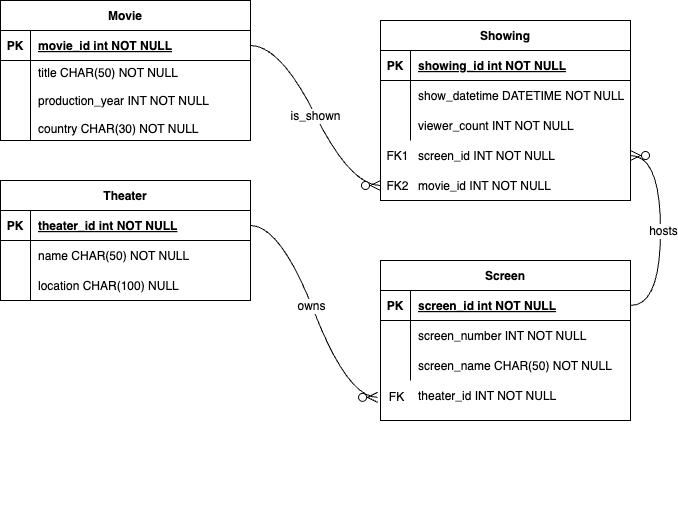

The diagram above was exported from draw.io. Its source (the exported page's mxGraphModel, read from the mxfile embedded in the PNG):
<mxGraphModel dx="1068" dy="792" grid="1" gridSize="10" guides="1" tooltips="1" connect="1" arrows="1" fold="1" page="1" pageScale="1" pageWidth="850" pageHeight="1100" math="0" shadow="0" extFonts="Permanent Marker^https://fonts.googleapis.com/css?family=Permanent+Marker">
  <root>
    <mxCell id="0" />
    <mxCell id="1" parent="0" />
    <mxCell id="C-vyLk0tnHw3VtMMgP7b-2" value="Theater" style="shape=table;startSize=30;container=1;collapsible=1;childLayout=tableLayout;fixedRows=1;rowLines=0;fontStyle=1;align=center;resizeLast=1;" parent="1" vertex="1">
      <mxGeometry x="120" y="300" width="250" height="120" as="geometry" />
    </mxCell>
    <mxCell id="C-vyLk0tnHw3VtMMgP7b-3" value="" style="shape=partialRectangle;collapsible=0;dropTarget=0;pointerEvents=0;fillColor=none;points=[[0,0.5],[1,0.5]];portConstraint=eastwest;top=0;left=0;right=0;bottom=1;" parent="C-vyLk0tnHw3VtMMgP7b-2" vertex="1">
      <mxGeometry y="30" width="250" height="30" as="geometry" />
    </mxCell>
    <mxCell id="C-vyLk0tnHw3VtMMgP7b-4" value="PK" style="shape=partialRectangle;overflow=hidden;connectable=0;fillColor=none;top=0;left=0;bottom=0;right=0;fontStyle=1;" parent="C-vyLk0tnHw3VtMMgP7b-3" vertex="1">
      <mxGeometry width="30" height="30" as="geometry">
        <mxRectangle width="30" height="30" as="alternateBounds" />
      </mxGeometry>
    </mxCell>
    <mxCell id="C-vyLk0tnHw3VtMMgP7b-5" value="theater_id int NOT NULL " style="shape=partialRectangle;overflow=hidden;connectable=0;fillColor=none;top=0;left=0;bottom=0;right=0;align=left;spacingLeft=6;fontStyle=5;" parent="C-vyLk0tnHw3VtMMgP7b-3" vertex="1">
      <mxGeometry x="30" width="220" height="30" as="geometry">
        <mxRectangle width="220" height="30" as="alternateBounds" />
      </mxGeometry>
    </mxCell>
    <mxCell id="C-vyLk0tnHw3VtMMgP7b-6" value="" style="shape=partialRectangle;collapsible=0;dropTarget=0;pointerEvents=0;fillColor=none;points=[[0,0.5],[1,0.5]];portConstraint=eastwest;top=0;left=0;right=0;bottom=0;" parent="C-vyLk0tnHw3VtMMgP7b-2" vertex="1">
      <mxGeometry y="60" width="250" height="30" as="geometry" />
    </mxCell>
    <mxCell id="C-vyLk0tnHw3VtMMgP7b-7" value="" style="shape=partialRectangle;overflow=hidden;connectable=0;fillColor=none;top=0;left=0;bottom=0;right=0;" parent="C-vyLk0tnHw3VtMMgP7b-6" vertex="1">
      <mxGeometry width="30" height="30" as="geometry">
        <mxRectangle width="30" height="30" as="alternateBounds" />
      </mxGeometry>
    </mxCell>
    <mxCell id="C-vyLk0tnHw3VtMMgP7b-8" value="name CHAR(50) NOT NULL" style="shape=partialRectangle;overflow=hidden;connectable=0;fillColor=none;top=0;left=0;bottom=0;right=0;align=left;spacingLeft=6;" parent="C-vyLk0tnHw3VtMMgP7b-6" vertex="1">
      <mxGeometry x="30" width="220" height="30" as="geometry">
        <mxRectangle width="220" height="30" as="alternateBounds" />
      </mxGeometry>
    </mxCell>
    <mxCell id="C-vyLk0tnHw3VtMMgP7b-9" value="" style="shape=partialRectangle;collapsible=0;dropTarget=0;pointerEvents=0;fillColor=none;points=[[0,0.5],[1,0.5]];portConstraint=eastwest;top=0;left=0;right=0;bottom=0;" parent="C-vyLk0tnHw3VtMMgP7b-2" vertex="1">
      <mxGeometry y="90" width="250" height="30" as="geometry" />
    </mxCell>
    <mxCell id="C-vyLk0tnHw3VtMMgP7b-10" value="" style="shape=partialRectangle;overflow=hidden;connectable=0;fillColor=none;top=0;left=0;bottom=0;right=0;" parent="C-vyLk0tnHw3VtMMgP7b-9" vertex="1">
      <mxGeometry width="30" height="30" as="geometry">
        <mxRectangle width="30" height="30" as="alternateBounds" />
      </mxGeometry>
    </mxCell>
    <mxCell id="C-vyLk0tnHw3VtMMgP7b-11" value="location CHAR(100) NULL" style="shape=partialRectangle;overflow=hidden;connectable=0;fillColor=none;top=0;left=0;bottom=0;right=0;align=left;spacingLeft=6;" parent="C-vyLk0tnHw3VtMMgP7b-9" vertex="1">
      <mxGeometry x="30" width="220" height="30" as="geometry">
        <mxRectangle width="220" height="30" as="alternateBounds" />
      </mxGeometry>
    </mxCell>
    <mxCell id="C-vyLk0tnHw3VtMMgP7b-13" value="Screen" style="shape=table;startSize=30;container=1;collapsible=1;childLayout=tableLayout;fixedRows=1;rowLines=0;fontStyle=1;align=center;resizeLast=1;" parent="1" vertex="1">
      <mxGeometry x="500" y="380" width="250" height="160" as="geometry" />
    </mxCell>
    <mxCell id="C-vyLk0tnHw3VtMMgP7b-14" value="" style="shape=partialRectangle;collapsible=0;dropTarget=0;pointerEvents=0;fillColor=none;points=[[0,0.5],[1,0.5]];portConstraint=eastwest;top=0;left=0;right=0;bottom=1;" parent="C-vyLk0tnHw3VtMMgP7b-13" vertex="1">
      <mxGeometry y="30" width="250" height="30" as="geometry" />
    </mxCell>
    <mxCell id="C-vyLk0tnHw3VtMMgP7b-15" value="PK" style="shape=partialRectangle;overflow=hidden;connectable=0;fillColor=none;top=0;left=0;bottom=0;right=0;fontStyle=1;" parent="C-vyLk0tnHw3VtMMgP7b-14" vertex="1">
      <mxGeometry width="30" height="30" as="geometry">
        <mxRectangle width="30" height="30" as="alternateBounds" />
      </mxGeometry>
    </mxCell>
    <mxCell id="C-vyLk0tnHw3VtMMgP7b-16" value="screen_id int NOT NULL " style="shape=partialRectangle;overflow=hidden;connectable=0;fillColor=none;top=0;left=0;bottom=0;right=0;align=left;spacingLeft=6;fontStyle=5;" parent="C-vyLk0tnHw3VtMMgP7b-14" vertex="1">
      <mxGeometry x="30" width="220" height="30" as="geometry">
        <mxRectangle width="220" height="30" as="alternateBounds" />
      </mxGeometry>
    </mxCell>
    <mxCell id="C-vyLk0tnHw3VtMMgP7b-17" value="" style="shape=partialRectangle;collapsible=0;dropTarget=0;pointerEvents=0;fillColor=none;points=[[0,0.5],[1,0.5]];portConstraint=eastwest;top=0;left=0;right=0;bottom=0;" parent="C-vyLk0tnHw3VtMMgP7b-13" vertex="1">
      <mxGeometry y="60" width="250" height="30" as="geometry" />
    </mxCell>
    <mxCell id="C-vyLk0tnHw3VtMMgP7b-18" value="" style="shape=partialRectangle;overflow=hidden;connectable=0;fillColor=none;top=0;left=0;bottom=0;right=0;" parent="C-vyLk0tnHw3VtMMgP7b-17" vertex="1">
      <mxGeometry width="30" height="30" as="geometry">
        <mxRectangle width="30" height="30" as="alternateBounds" />
      </mxGeometry>
    </mxCell>
    <mxCell id="C-vyLk0tnHw3VtMMgP7b-19" value="screen_number INT NOT NULL" style="shape=partialRectangle;overflow=hidden;connectable=0;fillColor=none;top=0;left=0;bottom=0;right=0;align=left;spacingLeft=6;" parent="C-vyLk0tnHw3VtMMgP7b-17" vertex="1">
      <mxGeometry x="30" width="220" height="30" as="geometry">
        <mxRectangle width="220" height="30" as="alternateBounds" />
      </mxGeometry>
    </mxCell>
    <mxCell id="C-vyLk0tnHw3VtMMgP7b-20" value="" style="shape=partialRectangle;collapsible=0;dropTarget=0;pointerEvents=0;fillColor=none;points=[[0,0.5],[1,0.5]];portConstraint=eastwest;top=0;left=0;right=0;bottom=0;" parent="C-vyLk0tnHw3VtMMgP7b-13" vertex="1">
      <mxGeometry y="90" width="250" height="30" as="geometry" />
    </mxCell>
    <mxCell id="C-vyLk0tnHw3VtMMgP7b-21" value="" style="shape=partialRectangle;overflow=hidden;connectable=0;fillColor=none;top=0;left=0;bottom=0;right=0;" parent="C-vyLk0tnHw3VtMMgP7b-20" vertex="1">
      <mxGeometry width="30" height="30" as="geometry">
        <mxRectangle width="30" height="30" as="alternateBounds" />
      </mxGeometry>
    </mxCell>
    <mxCell id="C-vyLk0tnHw3VtMMgP7b-22" value="screen_name CHAR(50) NOT NULL" style="shape=partialRectangle;overflow=hidden;connectable=0;fillColor=none;top=0;left=0;bottom=0;right=0;align=left;spacingLeft=6;" parent="C-vyLk0tnHw3VtMMgP7b-20" vertex="1">
      <mxGeometry x="30" width="220" height="30" as="geometry">
        <mxRectangle width="220" height="30" as="alternateBounds" />
      </mxGeometry>
    </mxCell>
    <mxCell id="C-vyLk0tnHw3VtMMgP7b-23" value="Movie" style="shape=table;startSize=30;container=1;collapsible=1;childLayout=tableLayout;fixedRows=1;rowLines=0;fontStyle=1;align=center;resizeLast=1;" parent="1" vertex="1">
      <mxGeometry x="120" y="120" width="250" height="140" as="geometry" />
    </mxCell>
    <mxCell id="C-vyLk0tnHw3VtMMgP7b-24" value="" style="shape=partialRectangle;collapsible=0;dropTarget=0;pointerEvents=0;fillColor=none;points=[[0,0.5],[1,0.5]];portConstraint=eastwest;top=0;left=0;right=0;bottom=1;" parent="C-vyLk0tnHw3VtMMgP7b-23" vertex="1">
      <mxGeometry y="30" width="250" height="30" as="geometry" />
    </mxCell>
    <mxCell id="C-vyLk0tnHw3VtMMgP7b-25" value="PK" style="shape=partialRectangle;overflow=hidden;connectable=0;fillColor=none;top=0;left=0;bottom=0;right=0;fontStyle=1;" parent="C-vyLk0tnHw3VtMMgP7b-24" vertex="1">
      <mxGeometry width="30" height="30" as="geometry">
        <mxRectangle width="30" height="30" as="alternateBounds" />
      </mxGeometry>
    </mxCell>
    <mxCell id="C-vyLk0tnHw3VtMMgP7b-26" value="movie_id int NOT NULL " style="shape=partialRectangle;overflow=hidden;connectable=0;fillColor=none;top=0;left=0;bottom=0;right=0;align=left;spacingLeft=6;fontStyle=5;" parent="C-vyLk0tnHw3VtMMgP7b-24" vertex="1">
      <mxGeometry x="30" width="220" height="30" as="geometry">
        <mxRectangle width="220" height="30" as="alternateBounds" />
      </mxGeometry>
    </mxCell>
    <mxCell id="C-vyLk0tnHw3VtMMgP7b-27" value="" style="shape=partialRectangle;collapsible=0;dropTarget=0;pointerEvents=0;fillColor=none;points=[[0,0.5],[1,0.5]];portConstraint=eastwest;top=0;left=0;right=0;bottom=0;" parent="C-vyLk0tnHw3VtMMgP7b-23" vertex="1">
      <mxGeometry y="60" width="250" height="80" as="geometry" />
    </mxCell>
    <mxCell id="C-vyLk0tnHw3VtMMgP7b-28" value="" style="shape=partialRectangle;overflow=hidden;connectable=0;fillColor=none;top=0;left=0;bottom=0;right=0;" parent="C-vyLk0tnHw3VtMMgP7b-27" vertex="1">
      <mxGeometry width="30" height="80" as="geometry">
        <mxRectangle width="30" height="80" as="alternateBounds" />
      </mxGeometry>
    </mxCell>
    <mxCell id="C-vyLk0tnHw3VtMMgP7b-29" value="title CHAR(50) NOT NULL&#10;&#10;production_year INT NOT NULL&#10;&#10;country CHAR(30) NOT NULL" style="shape=partialRectangle;overflow=hidden;connectable=0;fillColor=none;top=0;left=0;bottom=0;right=0;align=left;spacingLeft=6;" parent="C-vyLk0tnHw3VtMMgP7b-27" vertex="1">
      <mxGeometry x="30" width="220" height="80" as="geometry">
        <mxRectangle width="220" height="80" as="alternateBounds" />
      </mxGeometry>
    </mxCell>
    <mxCell id="hzImRjymSNWDJQrbWUuN-4" value="Showing" style="shape=table;startSize=30;container=1;collapsible=1;childLayout=tableLayout;fixedRows=1;rowLines=0;fontStyle=1;align=center;resizeLast=1;" vertex="1" parent="1">
      <mxGeometry x="500" y="140" width="250" height="180" as="geometry" />
    </mxCell>
    <mxCell id="hzImRjymSNWDJQrbWUuN-5" value="" style="shape=partialRectangle;collapsible=0;dropTarget=0;pointerEvents=0;fillColor=none;points=[[0,0.5],[1,0.5]];portConstraint=eastwest;top=0;left=0;right=0;bottom=1;" vertex="1" parent="hzImRjymSNWDJQrbWUuN-4">
      <mxGeometry y="30" width="250" height="30" as="geometry" />
    </mxCell>
    <mxCell id="hzImRjymSNWDJQrbWUuN-6" value="PK" style="shape=partialRectangle;overflow=hidden;connectable=0;fillColor=none;top=0;left=0;bottom=0;right=0;fontStyle=1;" vertex="1" parent="hzImRjymSNWDJQrbWUuN-5">
      <mxGeometry width="30" height="30" as="geometry">
        <mxRectangle width="30" height="30" as="alternateBounds" />
      </mxGeometry>
    </mxCell>
    <mxCell id="hzImRjymSNWDJQrbWUuN-7" value="showing_id int NOT NULL " style="shape=partialRectangle;overflow=hidden;connectable=0;fillColor=none;top=0;left=0;bottom=0;right=0;align=left;spacingLeft=6;fontStyle=5;" vertex="1" parent="hzImRjymSNWDJQrbWUuN-5">
      <mxGeometry x="30" width="220" height="30" as="geometry">
        <mxRectangle width="220" height="30" as="alternateBounds" />
      </mxGeometry>
    </mxCell>
    <mxCell id="hzImRjymSNWDJQrbWUuN-8" value="" style="shape=partialRectangle;collapsible=0;dropTarget=0;pointerEvents=0;fillColor=none;points=[[0,0.5],[1,0.5]];portConstraint=eastwest;top=0;left=0;right=0;bottom=0;" vertex="1" parent="hzImRjymSNWDJQrbWUuN-4">
      <mxGeometry y="60" width="250" height="30" as="geometry" />
    </mxCell>
    <mxCell id="hzImRjymSNWDJQrbWUuN-9" value="" style="shape=partialRectangle;overflow=hidden;connectable=0;fillColor=none;top=0;left=0;bottom=0;right=0;" vertex="1" parent="hzImRjymSNWDJQrbWUuN-8">
      <mxGeometry width="30" height="30" as="geometry">
        <mxRectangle width="30" height="30" as="alternateBounds" />
      </mxGeometry>
    </mxCell>
    <mxCell id="hzImRjymSNWDJQrbWUuN-10" value="show_datetime DATETIME NOT NULL" style="shape=partialRectangle;overflow=hidden;connectable=0;fillColor=none;top=0;left=0;bottom=0;right=0;align=left;spacingLeft=6;" vertex="1" parent="hzImRjymSNWDJQrbWUuN-8">
      <mxGeometry x="30" width="220" height="30" as="geometry">
        <mxRectangle width="220" height="30" as="alternateBounds" />
      </mxGeometry>
    </mxCell>
    <mxCell id="hzImRjymSNWDJQrbWUuN-11" value="" style="shape=partialRectangle;collapsible=0;dropTarget=0;pointerEvents=0;fillColor=none;points=[[0,0.5],[1,0.5]];portConstraint=eastwest;top=0;left=0;right=0;bottom=0;" vertex="1" parent="hzImRjymSNWDJQrbWUuN-4">
      <mxGeometry y="90" width="250" height="30" as="geometry" />
    </mxCell>
    <mxCell id="hzImRjymSNWDJQrbWUuN-12" value="" style="shape=partialRectangle;overflow=hidden;connectable=0;fillColor=none;top=0;left=0;bottom=0;right=0;" vertex="1" parent="hzImRjymSNWDJQrbWUuN-11">
      <mxGeometry width="30" height="30" as="geometry">
        <mxRectangle width="30" height="30" as="alternateBounds" />
      </mxGeometry>
    </mxCell>
    <mxCell id="hzImRjymSNWDJQrbWUuN-13" value="viewer_count INT NOT NULL" style="shape=partialRectangle;overflow=hidden;connectable=0;fillColor=none;top=0;left=0;bottom=0;right=0;align=left;spacingLeft=6;" vertex="1" parent="hzImRjymSNWDJQrbWUuN-11">
      <mxGeometry x="30" width="220" height="30" as="geometry">
        <mxRectangle width="220" height="30" as="alternateBounds" />
      </mxGeometry>
    </mxCell>
    <mxCell id="hzImRjymSNWDJQrbWUuN-14" value="theater_id INT NOT NULL" style="shape=partialRectangle;overflow=hidden;connectable=0;fillColor=none;top=0;left=0;bottom=0;right=0;align=left;spacingLeft=6;" vertex="1" parent="1">
      <mxGeometry x="530" y="500" width="220" height="30" as="geometry">
        <mxRectangle width="220" height="30" as="alternateBounds" />
      </mxGeometry>
    </mxCell>
    <mxCell id="hzImRjymSNWDJQrbWUuN-15" value="" style="shape=partialRectangle;overflow=hidden;connectable=0;fillColor=none;top=0;left=0;bottom=0;right=0;" vertex="1" parent="1">
      <mxGeometry x="410" y="610" width="30" height="30" as="geometry">
        <mxRectangle width="30" height="30" as="alternateBounds" />
      </mxGeometry>
    </mxCell>
    <mxCell id="hzImRjymSNWDJQrbWUuN-16" value="" style="shape=partialRectangle;collapsible=0;dropTarget=0;pointerEvents=0;fillColor=none;points=[[0,0.5],[1,0.5]];portConstraint=eastwest;top=0;left=0;right=0;bottom=0;" vertex="1" parent="1">
      <mxGeometry x="500" y="260" width="250" height="30" as="geometry" />
    </mxCell>
    <mxCell id="hzImRjymSNWDJQrbWUuN-17" value="" style="shape=partialRectangle;overflow=hidden;connectable=0;fillColor=none;top=0;left=0;bottom=0;right=0;" vertex="1" parent="hzImRjymSNWDJQrbWUuN-16">
      <mxGeometry width="30" height="30" as="geometry">
        <mxRectangle width="30" height="30" as="alternateBounds" />
      </mxGeometry>
    </mxCell>
    <mxCell id="hzImRjymSNWDJQrbWUuN-18" value="screen_id INT NOT NULL" style="shape=partialRectangle;overflow=hidden;connectable=0;fillColor=none;top=0;left=0;bottom=0;right=0;align=left;spacingLeft=6;" vertex="1" parent="hzImRjymSNWDJQrbWUuN-16">
      <mxGeometry x="30" width="220" height="30" as="geometry">
        <mxRectangle width="220" height="30" as="alternateBounds" />
      </mxGeometry>
    </mxCell>
    <mxCell id="hzImRjymSNWDJQrbWUuN-19" value="" style="shape=partialRectangle;collapsible=0;dropTarget=0;pointerEvents=0;fillColor=none;points=[[0,0.5],[1,0.5]];portConstraint=eastwest;top=0;left=0;right=0;bottom=0;" vertex="1" parent="1">
      <mxGeometry x="500" y="290" width="250" height="30" as="geometry" />
    </mxCell>
    <mxCell id="hzImRjymSNWDJQrbWUuN-20" value="" style="shape=partialRectangle;overflow=hidden;connectable=0;fillColor=none;top=0;left=0;bottom=0;right=0;" vertex="1" parent="hzImRjymSNWDJQrbWUuN-19">
      <mxGeometry width="30" height="30" as="geometry">
        <mxRectangle width="30" height="30" as="alternateBounds" />
      </mxGeometry>
    </mxCell>
    <mxCell id="hzImRjymSNWDJQrbWUuN-21" value="movie_id INT NOT NULL" style="shape=partialRectangle;overflow=hidden;connectable=0;fillColor=none;top=0;left=0;bottom=0;right=0;align=left;spacingLeft=6;" vertex="1" parent="hzImRjymSNWDJQrbWUuN-19">
      <mxGeometry x="30" width="220" height="30" as="geometry">
        <mxRectangle width="220" height="30" as="alternateBounds" />
      </mxGeometry>
    </mxCell>
    <mxCell id="hzImRjymSNWDJQrbWUuN-29" value="" style="edgeStyle=entityRelationEdgeStyle;fontSize=12;html=1;endArrow=ERzeroToMany;endFill=1;rounded=0;startSize=8;endSize=8;curved=1;exitX=1;exitY=0.5;exitDx=0;exitDy=0;entryX=0.027;entryY=0.529;entryDx=0;entryDy=0;entryPerimeter=0;" edge="1" parent="1" source="C-vyLk0tnHw3VtMMgP7b-3" target="hzImRjymSNWDJQrbWUuN-39">
      <mxGeometry width="100" height="100" relative="1" as="geometry">
        <mxPoint x="370" y="360" as="sourcePoint" />
        <mxPoint x="490" y="510" as="targetPoint" />
        <Array as="points">
          <mxPoint x="371.25" y="346.88" />
          <mxPoint x="347.25" y="216.88" />
        </Array>
      </mxGeometry>
    </mxCell>
    <mxCell id="hzImRjymSNWDJQrbWUuN-30" value="owns" style="edgeLabel;html=1;align=center;verticalAlign=middle;resizable=0;points=[];fontSize=12;" vertex="1" connectable="0" parent="hzImRjymSNWDJQrbWUuN-29">
      <mxGeometry x="-0.0525" y="-1" relative="1" as="geometry">
        <mxPoint as="offset" />
      </mxGeometry>
    </mxCell>
    <mxCell id="hzImRjymSNWDJQrbWUuN-35" value="" style="edgeStyle=entityRelationEdgeStyle;fontSize=12;html=1;endArrow=ERzeroToMany;endFill=1;rounded=0;startSize=8;endSize=8;curved=1;entryX=1;entryY=0.5;entryDx=0;entryDy=0;exitX=1;exitY=0.5;exitDx=0;exitDy=0;" edge="1" parent="1" source="C-vyLk0tnHw3VtMMgP7b-14" target="hzImRjymSNWDJQrbWUuN-16">
      <mxGeometry width="100" height="100" relative="1" as="geometry">
        <mxPoint x="750" y="400" as="sourcePoint" />
        <mxPoint x="730" y="159.43999999999994" as="targetPoint" />
        <Array as="points">
          <mxPoint x="941.75" y="380" />
          <mxPoint x="790" y="340" />
          <mxPoint x="1011.75" y="360" />
          <mxPoint x="770" y="220" />
        </Array>
      </mxGeometry>
    </mxCell>
    <mxCell id="hzImRjymSNWDJQrbWUuN-36" value="hosts" style="edgeLabel;html=1;align=center;verticalAlign=middle;resizable=0;points=[];fontSize=12;" vertex="1" connectable="0" parent="hzImRjymSNWDJQrbWUuN-35">
      <mxGeometry x="0.0012" y="-2" relative="1" as="geometry">
        <mxPoint y="1" as="offset" />
      </mxGeometry>
    </mxCell>
    <mxCell id="hzImRjymSNWDJQrbWUuN-37" value="" style="edgeStyle=entityRelationEdgeStyle;fontSize=12;html=1;endArrow=ERzeroToMany;endFill=1;rounded=0;startSize=8;endSize=8;curved=1;exitX=1;exitY=0.5;exitDx=0;exitDy=0;entryX=0;entryY=0.5;entryDx=0;entryDy=0;" edge="1" parent="1" source="C-vyLk0tnHw3VtMMgP7b-24" target="hzImRjymSNWDJQrbWUuN-19">
      <mxGeometry width="100" height="100" relative="1" as="geometry">
        <mxPoint x="360" y="210" as="sourcePoint" />
        <mxPoint x="460" y="110" as="targetPoint" />
        <Array as="points">
          <mxPoint x="380" y="160" />
          <mxPoint x="450" y="170" />
        </Array>
      </mxGeometry>
    </mxCell>
    <mxCell id="hzImRjymSNWDJQrbWUuN-38" value="is_shown" style="edgeLabel;html=1;align=center;verticalAlign=middle;resizable=0;points=[];fontSize=12;" vertex="1" connectable="0" parent="hzImRjymSNWDJQrbWUuN-37">
      <mxGeometry x="0.0019" y="-1" relative="1" as="geometry">
        <mxPoint as="offset" />
      </mxGeometry>
    </mxCell>
    <mxCell id="hzImRjymSNWDJQrbWUuN-39" value="&lt;font style=&quot;font-size: 12px;&quot;&gt;FK&lt;/font&gt;" style="text;html=1;align=center;verticalAlign=middle;resizable=0;points=[];autosize=1;strokeColor=none;fillColor=none;fontSize=16;" vertex="1" parent="1">
      <mxGeometry x="496" y="501" width="40" height="30" as="geometry" />
    </mxCell>
    <mxCell id="hzImRjymSNWDJQrbWUuN-40" value="&lt;font style=&quot;font-size: 12px;&quot;&gt;FK1&lt;/font&gt;" style="text;html=1;align=center;verticalAlign=middle;resizable=0;points=[];autosize=1;strokeColor=none;fillColor=none;fontSize=16;" vertex="1" parent="1">
      <mxGeometry x="492" y="260" width="50" height="30" as="geometry" />
    </mxCell>
    <mxCell id="hzImRjymSNWDJQrbWUuN-41" value="&lt;font style=&quot;font-size: 12px;&quot;&gt;FK2&lt;/font&gt;" style="text;html=1;align=center;verticalAlign=middle;resizable=0;points=[];autosize=1;strokeColor=none;fillColor=none;fontSize=16;" vertex="1" parent="1">
      <mxGeometry x="492" y="290" width="50" height="30" as="geometry" />
    </mxCell>
  </root>
</mxGraphModel>